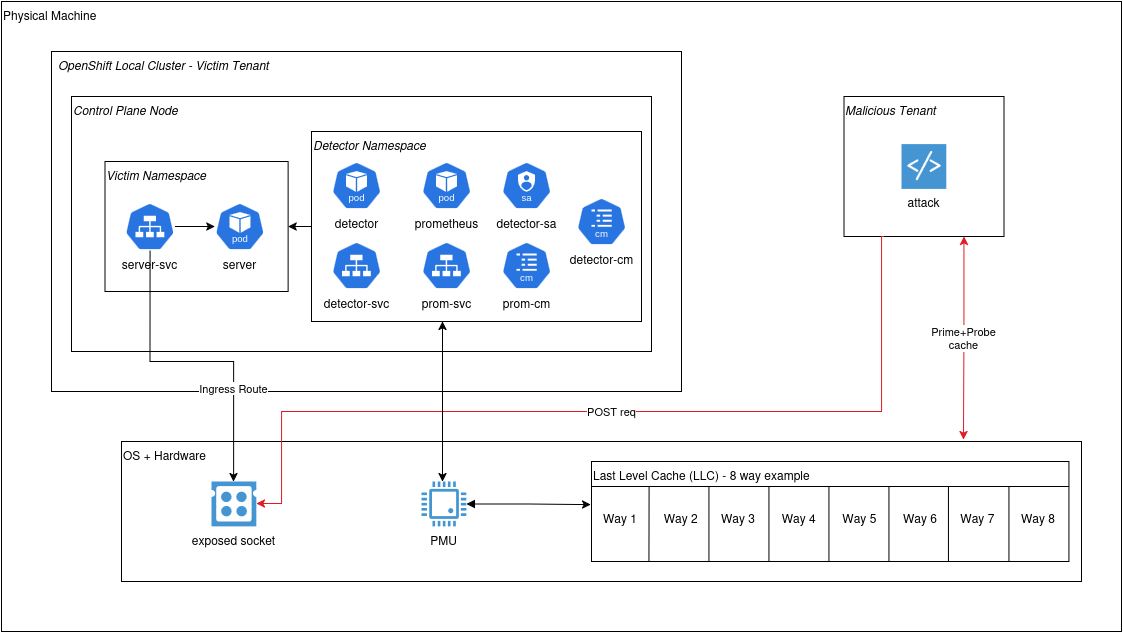

The diagram above was exported from draw.io. Its source (the exported page's mxGraphModel, read from the mxfile embedded in the PNG):
<mxGraphModel dx="2276" dy="794" grid="1" gridSize="10" guides="1" tooltips="1" connect="1" arrows="1" fold="1" page="1" pageScale="1" pageWidth="850" pageHeight="1100" math="0" shadow="0">
  <root>
    <mxCell id="0" />
    <mxCell id="1" parent="0" />
    <mxCell id="lGmcF0tjferuZkiH8Lhh-2" parent="1" style="rounded=0;whiteSpace=wrap;html=1;align=left;verticalAlign=top;" value="Physical Machine" vertex="1">
      <mxGeometry height="630" width="1120" x="-490" y="110" as="geometry" />
    </mxCell>
    <mxCell id="iWOO8wIkoLBsfYBf0ezN-2" parent="1" style="rounded=0;whiteSpace=wrap;html=1;verticalAlign=top;align=left;fontStyle=2;direction=east;" value="Malicious Tenant" vertex="1">
      <mxGeometry height="140" width="160" x="352.4" y="205" as="geometry" />
    </mxCell>
    <mxCell id="iWOO8wIkoLBsfYBf0ezN-14" parent="1" style="rounded=0;whiteSpace=wrap;html=1;align=left;verticalAlign=top;direction=east;" value="&lt;div align=&quot;left&quot; style=&quot;padding-right: 0px; padding-left: 5px;&quot;&gt;&lt;i&gt;OpenShift Local Cluster - Victim Tenant&lt;/i&gt;&lt;/div&gt;" vertex="1">
      <mxGeometry height="340" width="630" x="-440" y="160" as="geometry" />
    </mxCell>
    <mxCell id="iWOO8wIkoLBsfYBf0ezN-30" parent="1" style="whiteSpace=wrap;html=1;align=left;verticalAlign=top;fontStyle=2;direction=east;" value="Control Plane Node" vertex="1">
      <mxGeometry height="255" width="579.99" x="-419.99" y="205" as="geometry" />
    </mxCell>
    <mxCell id="lGmcF0tjferuZkiH8Lhh-6" parent="1" style="shadow=0;dashed=0;html=1;strokeColor=none;fillColor=#4495D1;labelPosition=center;verticalLabelPosition=bottom;verticalAlign=top;align=center;outlineConnect=0;shape=mxgraph.veeam.script;" value="attack" vertex="1">
      <mxGeometry height="44.8" width="44.8" x="410" y="252.59999999999997" as="geometry" />
    </mxCell>
    <mxCell id="lGmcF0tjferuZkiH8Lhh-8" parent="1" style="rounded=0;whiteSpace=wrap;html=1;align=left;verticalAlign=top;direction=east;" value="OS + Hardware" vertex="1">
      <mxGeometry height="140" width="960" x="-370" y="550" as="geometry" />
    </mxCell>
    <mxCell id="lGmcF0tjferuZkiH8Lhh-10" parent="1" style="pointerEvents=1;shadow=0;dashed=0;html=1;strokeColor=none;fillColor=#4495D1;labelPosition=center;verticalLabelPosition=bottom;verticalAlign=top;align=center;outlineConnect=0;shape=mxgraph.veeam.cpu_socket;" value="exposed socket" vertex="1">
      <mxGeometry height="44.8" width="44.8" x="-280" y="590" as="geometry" />
    </mxCell>
    <mxCell id="lGmcF0tjferuZkiH8Lhh-11" edge="1" parent="1" source="iWOO8wIkoLBsfYBf0ezN-2" style="edgeStyle=orthogonalEdgeStyle;rounded=0;orthogonalLoop=1;jettySize=auto;html=1;exitX=0.25;exitY=1;exitDx=0;exitDy=0;fillColor=#e51400;strokeColor=light-dark(#e01b24, #ffacac);" target="lGmcF0tjferuZkiH8Lhh-10" value="POST req">
      <mxGeometry relative="1" as="geometry">
        <Array as="points">
          <mxPoint x="390" y="345" />
          <mxPoint x="390" y="520" />
          <mxPoint x="-210" y="520" />
          <mxPoint x="-210" y="612" />
        </Array>
      </mxGeometry>
    </mxCell>
    <mxCell id="lGmcF0tjferuZkiH8Lhh-12" edge="1" parent="1" source="iWOO8wIkoLBsfYBf0ezN-2" style="edgeStyle=orthogonalEdgeStyle;rounded=0;orthogonalLoop=1;jettySize=auto;html=1;exitX=0.75;exitY=1;exitDx=0;exitDy=0;startArrow=classic;startFill=1;strokeColor=light-dark(#e01b24, #FF0000);entryX=0.877;entryY=-0.014;entryDx=0;entryDy=0;entryPerimeter=0;" target="lGmcF0tjferuZkiH8Lhh-8" value="Prime+Probe&lt;br&gt;cache">
      <mxGeometry relative="1" as="geometry">
        <Array as="points" />
        <mxPoint x="472" y="540" as="targetPoint" />
      </mxGeometry>
    </mxCell>
    <mxCell id="TJNqsCzpJmHzlm8ZLuY8-2" edge="1" parent="1" source="lGmcF0tjferuZkiH8Lhh-29" style="edgeStyle=orthogonalEdgeStyle;rounded=0;orthogonalLoop=1;jettySize=auto;html=1;exitX=0;exitY=0.5;exitDx=0;exitDy=0;entryX=1;entryY=0.5;entryDx=0;entryDy=0;" target="iWOO8wIkoLBsfYBf0ezN-16">
      <mxGeometry relative="1" as="geometry" />
    </mxCell>
    <mxCell id="lGmcF0tjferuZkiH8Lhh-29" parent="1" style="rounded=0;whiteSpace=wrap;html=1;align=left;verticalAlign=top;fontStyle=2;direction=east;movable=1;resizable=1;rotatable=1;deletable=1;editable=1;locked=0;connectable=1;" value="Detector Namespace" vertex="1">
      <mxGeometry height="190" width="330" x="-180" y="240" as="geometry" />
    </mxCell>
    <mxCell id="lGmcF0tjferuZkiH8Lhh-30" parent="1" style="aspect=fixed;sketch=0;html=1;dashed=0;whitespace=wrap;verticalLabelPosition=bottom;verticalAlign=top;fillColor=#2875E2;strokeColor=#ffffff;points=[[0.005,0.63,0],[0.1,0.2,0],[0.9,0.2,0],[0.5,0,0],[0.995,0.63,0],[0.72,0.99,0],[0.5,1,0],[0.28,0.99,0]];shape=mxgraph.kubernetes.icon2;kubernetesLabel=1;prIcon=pod" value="detector" vertex="1">
      <mxGeometry height="48" width="50" x="-160.00276718912127" y="270" as="geometry" />
    </mxCell>
    <mxCell id="lGmcF0tjferuZkiH8Lhh-31" parent="1" style="aspect=fixed;sketch=0;html=1;dashed=0;whitespace=wrap;verticalLabelPosition=bottom;verticalAlign=top;fillColor=#2875E2;strokeColor=#ffffff;points=[[0.005,0.63,0],[0.1,0.2,0],[0.9,0.2,0],[0.5,0,0],[0.995,0.63,0],[0.72,0.99,0],[0.5,1,0],[0.28,0.99,0]];shape=mxgraph.kubernetes.icon2;prIcon=svc" value="detector-svc" vertex="1">
      <mxGeometry height="48" width="50" x="-160.00296925345418" y="350" as="geometry" />
    </mxCell>
    <mxCell id="lGmcF0tjferuZkiH8Lhh-37" parent="1" style="aspect=fixed;sketch=0;html=1;dashed=0;whitespace=wrap;verticalLabelPosition=bottom;verticalAlign=top;fillColor=#2875E2;strokeColor=#ffffff;points=[[0.005,0.63,0],[0.1,0.2,0],[0.9,0.2,0],[0.5,0,0],[0.995,0.63,0],[0.72,0.99,0],[0.5,1,0],[0.28,0.99,0]];shape=mxgraph.kubernetes.icon2;kubernetesLabel=1;prIcon=pod" value="prometheus" vertex="1">
      <mxGeometry height="48" width="50" x="-70" y="270" as="geometry" />
    </mxCell>
    <mxCell id="lGmcF0tjferuZkiH8Lhh-39" parent="1" style="aspect=fixed;sketch=0;html=1;dashed=0;whitespace=wrap;verticalLabelPosition=bottom;verticalAlign=top;fillColor=#2875E2;strokeColor=#ffffff;points=[[0.005,0.63,0],[0.1,0.2,0],[0.9,0.2,0],[0.5,0,0],[0.995,0.63,0],[0.72,0.99,0],[0.5,1,0],[0.28,0.99,0]];shape=mxgraph.kubernetes.icon2;prIcon=svc" value="prom-svc" vertex="1">
      <mxGeometry height="48" width="50" x="-70" y="350" as="geometry" />
    </mxCell>
    <mxCell id="lGmcF0tjferuZkiH8Lhh-40" parent="1" style="aspect=fixed;sketch=0;html=1;dashed=0;whitespace=wrap;verticalLabelPosition=bottom;verticalAlign=top;fillColor=#2875E2;strokeColor=#ffffff;points=[[0.005,0.63,0],[0.1,0.2,0],[0.9,0.2,0],[0.5,0,0],[0.995,0.63,0],[0.72,0.99,0],[0.5,1,0],[0.28,0.99,0]];shape=mxgraph.kubernetes.icon2;kubernetesLabel=1;prIcon=sa" value="&lt;div&gt;detector-sa&lt;/div&gt;" vertex="1">
      <mxGeometry height="48" width="50" x="10" y="270" as="geometry" />
    </mxCell>
    <mxCell id="lGmcF0tjferuZkiH8Lhh-41" parent="1" style="aspect=fixed;sketch=0;html=1;dashed=0;whitespace=wrap;verticalLabelPosition=bottom;verticalAlign=top;fillColor=#2875E2;strokeColor=#ffffff;points=[[0.005,0.63,0],[0.1,0.2,0],[0.9,0.2,0],[0.5,0,0],[0.995,0.63,0],[0.72,0.99,0],[0.5,1,0],[0.28,0.99,0]];shape=mxgraph.kubernetes.icon2;kubernetesLabel=1;prIcon=cm" value="prom-cm" vertex="1">
      <mxGeometry height="48" width="50" x="10" y="350" as="geometry" />
    </mxCell>
    <mxCell id="lGmcF0tjferuZkiH8Lhh-45" connectable="0" parent="1" style="group" value="" vertex="1">
      <mxGeometry height="100" width="477.44" x="100" y="570" as="geometry" />
    </mxCell>
    <mxCell id="lGmcF0tjferuZkiH8Lhh-13" parent="lGmcF0tjferuZkiH8Lhh-45" style="rounded=0;whiteSpace=wrap;html=1;verticalAlign=top;align=left;" value="&lt;div&gt;Last Level Cache (LLC) - 8 way example&lt;/div&gt;&lt;div&gt;&lt;br&gt;&lt;/div&gt;&lt;div&gt;&lt;br&gt;&lt;/div&gt;&lt;div&gt;&amp;nbsp; &amp;nbsp;Way 1&amp;nbsp; &amp;nbsp; &amp;nbsp; &amp;nbsp; Way 2&amp;nbsp; &amp;nbsp; &amp;nbsp; &amp;nbsp;Way 3&amp;nbsp; &amp;nbsp; &amp;nbsp; &amp;nbsp; Way 4&amp;nbsp; &amp;nbsp; &amp;nbsp; &amp;nbsp; Way 5&amp;nbsp; &amp;nbsp; &amp;nbsp; &amp;nbsp; Way 6&amp;nbsp; &amp;nbsp; &amp;nbsp; &amp;nbsp;Way 7&amp;nbsp; &amp;nbsp; &amp;nbsp; &amp;nbsp; Way 8&lt;/div&gt;" vertex="1">
      <mxGeometry height="100" width="477.44" as="geometry" />
    </mxCell>
    <mxCell id="lGmcF0tjferuZkiH8Lhh-15" edge="1" parent="lGmcF0tjferuZkiH8Lhh-45" source="lGmcF0tjferuZkiH8Lhh-13" style="endArrow=none;html=1;rounded=0;exitX=1;exitY=0.25;exitDx=0;exitDy=0;entryX=0;entryY=0.25;entryDx=0;entryDy=0;" target="lGmcF0tjferuZkiH8Lhh-13" value="">
      <mxGeometry height="50" relative="1" width="50" as="geometry">
        <mxPoint x="239" y="290" as="sourcePoint" />
        <mxPoint x="-1" y="20" as="targetPoint" />
      </mxGeometry>
    </mxCell>
    <mxCell id="lGmcF0tjferuZkiH8Lhh-18" edge="1" parent="lGmcF0tjferuZkiH8Lhh-45" style="endArrow=none;html=1;rounded=0;exitX=0.137;exitY=1;exitDx=0;exitDy=0;exitPerimeter=0;" value="">
      <mxGeometry height="50" relative="1" width="50" as="geometry">
        <mxPoint x="57.436279999999755" y="100" as="sourcePoint" />
        <mxPoint x="57.59" y="25" as="targetPoint" />
      </mxGeometry>
    </mxCell>
    <mxCell id="lGmcF0tjferuZkiH8Lhh-19" edge="1" parent="lGmcF0tjferuZkiH8Lhh-45" style="endArrow=none;html=1;rounded=0;exitX=0.137;exitY=1;exitDx=0;exitDy=0;exitPerimeter=0;" value="">
      <mxGeometry height="50" relative="1" width="50" as="geometry">
        <mxPoint x="117.44" y="100" as="sourcePoint" />
        <mxPoint x="117.44" y="25" as="targetPoint" />
      </mxGeometry>
    </mxCell>
    <mxCell id="lGmcF0tjferuZkiH8Lhh-20" edge="1" parent="lGmcF0tjferuZkiH8Lhh-45" style="endArrow=none;html=1;rounded=0;exitX=0.137;exitY=1;exitDx=0;exitDy=0;exitPerimeter=0;" value="">
      <mxGeometry height="50" relative="1" width="50" as="geometry">
        <mxPoint x="177.44" y="100" as="sourcePoint" />
        <mxPoint x="177.44" y="25" as="targetPoint" />
      </mxGeometry>
    </mxCell>
    <mxCell id="lGmcF0tjferuZkiH8Lhh-21" edge="1" parent="lGmcF0tjferuZkiH8Lhh-45" style="endArrow=none;html=1;rounded=0;exitX=0.137;exitY=1;exitDx=0;exitDy=0;exitPerimeter=0;" value="">
      <mxGeometry height="50" relative="1" width="50" as="geometry">
        <mxPoint x="237.44" y="100" as="sourcePoint" />
        <mxPoint x="237.44" y="25" as="targetPoint" />
      </mxGeometry>
    </mxCell>
    <mxCell id="lGmcF0tjferuZkiH8Lhh-22" edge="1" parent="lGmcF0tjferuZkiH8Lhh-45" style="endArrow=none;html=1;rounded=0;exitX=0.137;exitY=1;exitDx=0;exitDy=0;exitPerimeter=0;" value="">
      <mxGeometry height="50" relative="1" width="50" as="geometry">
        <mxPoint x="297.44" y="100" as="sourcePoint" />
        <mxPoint x="297.44" y="25" as="targetPoint" />
      </mxGeometry>
    </mxCell>
    <mxCell id="lGmcF0tjferuZkiH8Lhh-23" edge="1" parent="lGmcF0tjferuZkiH8Lhh-45" style="endArrow=none;html=1;rounded=0;exitX=0.137;exitY=1;exitDx=0;exitDy=0;exitPerimeter=0;" value="">
      <mxGeometry height="50" relative="1" width="50" as="geometry">
        <mxPoint x="356.94" y="100" as="sourcePoint" />
        <mxPoint x="356.94" y="25" as="targetPoint" />
      </mxGeometry>
    </mxCell>
    <mxCell id="lGmcF0tjferuZkiH8Lhh-24" edge="1" parent="lGmcF0tjferuZkiH8Lhh-45" style="endArrow=none;html=1;rounded=0;exitX=0.137;exitY=1;exitDx=0;exitDy=0;exitPerimeter=0;" value="">
      <mxGeometry height="50" relative="1" width="50" as="geometry">
        <mxPoint x="417.44" y="100" as="sourcePoint" />
        <mxPoint x="417.44" y="25" as="targetPoint" />
      </mxGeometry>
    </mxCell>
    <mxCell id="lGmcF0tjferuZkiH8Lhh-46" parent="1" style="pointerEvents=1;shadow=0;dashed=0;html=1;strokeColor=none;fillColor=#4495D1;labelPosition=center;verticalLabelPosition=bottom;verticalAlign=top;align=center;outlineConnect=0;shape=mxgraph.veeam.cpu;" value="PMU" vertex="1">
      <mxGeometry height="44.8" width="44.8" x="-70" y="590" as="geometry" />
    </mxCell>
    <mxCell id="lGmcF0tjferuZkiH8Lhh-50" edge="1" parent="1" source="lGmcF0tjferuZkiH8Lhh-46" style="edgeStyle=orthogonalEdgeStyle;rounded=0;orthogonalLoop=1;jettySize=auto;html=1;entryX=-0.002;entryY=0.43;entryDx=0;entryDy=0;entryPerimeter=0;startArrow=block;startFill=1;" target="lGmcF0tjferuZkiH8Lhh-13">
      <mxGeometry relative="1" as="geometry" />
    </mxCell>
    <mxCell id="iWOO8wIkoLBsfYBf0ezN-16" parent="1" style="rounded=0;whiteSpace=wrap;html=1;align=left;verticalAlign=top;fontStyle=2;direction=east;movable=1;resizable=1;rotatable=1;deletable=1;editable=1;locked=0;connectable=1;" value="Victim Namespace" vertex="1">
      <mxGeometry height="130" width="183.11" x="-386.56" y="270" as="geometry" />
    </mxCell>
    <mxCell id="lGmcF0tjferuZkiH8Lhh-9" edge="1" parent="1" source="lGmcF0tjferuZkiH8Lhh-5" style="edgeStyle=orthogonalEdgeStyle;rounded=0;orthogonalLoop=1;jettySize=auto;html=1;movable=1;resizable=1;rotatable=1;deletable=1;editable=1;locked=0;connectable=1;exitX=0.5;exitY=1;exitDx=0;exitDy=0;exitPerimeter=0;" target="lGmcF0tjferuZkiH8Lhh-10" value="Ingress Route">
      <mxGeometry relative="1" x="0.3541" as="geometry">
        <mxPoint y="9" as="offset" />
        <Array as="points">
          <mxPoint x="-342" y="470" />
          <mxPoint x="-258" y="470" />
        </Array>
        <mxPoint x="-275.14" y="342.5299999999999" as="sourcePoint" />
        <mxPoint x="-275.5000000000001" y="590" as="targetPoint" />
      </mxGeometry>
    </mxCell>
    <mxCell id="lGmcF0tjferuZkiH8Lhh-4" parent="1" style="aspect=fixed;sketch=0;html=1;dashed=0;whitespace=wrap;verticalLabelPosition=bottom;verticalAlign=top;fillColor=#2875E2;strokeColor=#ffffff;points=[[0.005,0.63,0],[0.1,0.2,0],[0.9,0.2,0],[0.5,0,0],[0.995,0.63,0],[0.72,0.99,0],[0.5,1,0],[0.28,0.99,0]];shape=mxgraph.kubernetes.icon2;kubernetesLabel=1;prIcon=pod" value="server" vertex="1">
      <mxGeometry height="48" width="50" x="-276.56" y="311" as="geometry" />
    </mxCell>
    <mxCell id="TJNqsCzpJmHzlm8ZLuY8-1" edge="1" parent="1" source="lGmcF0tjferuZkiH8Lhh-5" style="edgeStyle=orthogonalEdgeStyle;rounded=0;orthogonalLoop=1;jettySize=auto;html=1;" target="lGmcF0tjferuZkiH8Lhh-4">
      <mxGeometry relative="1" as="geometry" />
    </mxCell>
    <mxCell id="lGmcF0tjferuZkiH8Lhh-53" edge="1" parent="1" source="lGmcF0tjferuZkiH8Lhh-46" style="edgeStyle=orthogonalEdgeStyle;rounded=0;orthogonalLoop=1;jettySize=auto;html=1;startArrow=classic;startFill=1;">
      <mxGeometry relative="1" as="geometry">
        <Array as="points">
          <mxPoint x="-49" y="550" />
          <mxPoint x="-49" y="550" />
        </Array>
        <mxPoint x="-49" y="430" as="targetPoint" />
      </mxGeometry>
    </mxCell>
    <mxCell id="lGmcF0tjferuZkiH8Lhh-5" parent="1" style="aspect=fixed;sketch=0;html=1;dashed=0;whitespace=wrap;verticalLabelPosition=bottom;verticalAlign=top;fillColor=#2875E2;strokeColor=#ffffff;points=[[0.005,0.63,0],[0.1,0.2,0],[0.9,0.2,0],[0.5,0,0],[0.995,0.63,0],[0.72,0.99,0],[0.5,1,0],[0.28,0.99,0]];shape=mxgraph.kubernetes.icon2;prIcon=svc" value="server-svc" vertex="1">
      <mxGeometry height="48" width="50" x="-366.56" y="311" as="geometry" />
    </mxCell>
    <mxCell id="lGmcF0tjferuZkiH8Lhh-55" parent="1" style="aspect=fixed;sketch=0;html=1;dashed=0;whitespace=wrap;verticalLabelPosition=bottom;verticalAlign=top;fillColor=#2875E2;strokeColor=#ffffff;points=[[0.005,0.63,0],[0.1,0.2,0],[0.9,0.2,0],[0.5,0,0],[0.995,0.63,0],[0.72,0.99,0],[0.5,1,0],[0.28,0.99,0]];shape=mxgraph.kubernetes.icon2;kubernetesLabel=1;prIcon=cm" value="detector-cm" vertex="1">
      <mxGeometry height="48" width="50" x="85" y="306" as="geometry" />
    </mxCell>
  </root>
</mxGraphModel>